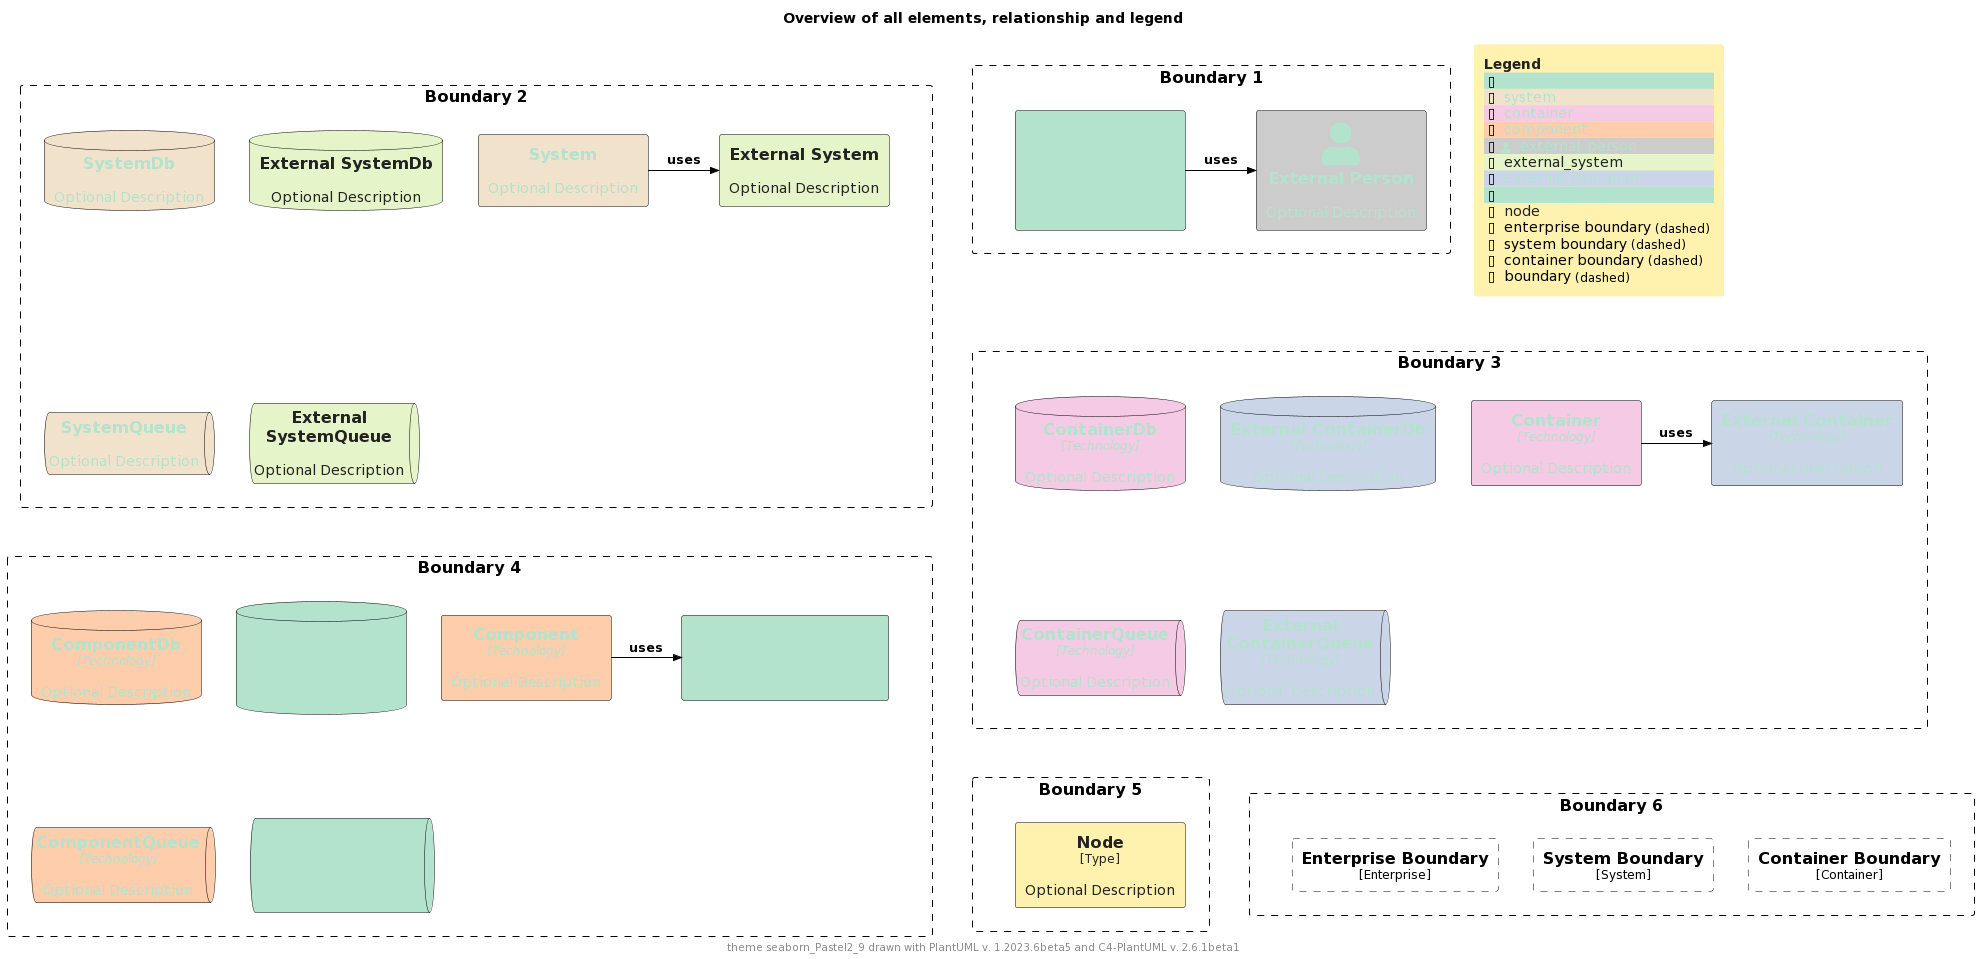

The diagram above was rendered by PlantUML. Its source (embedded in the PNG):
@startuml
'Theme: "puml-theme-seaborn_Pastel2_9.puml"
'Theme colors
' Metadata
' Created: 2023-05-02 22:09:48.987037+00:00
!$THEME = "seaborn_Pastel2_9"

!function $textcolor($bgColor)
!if $bgColor == $COLOR_INDEX_0 || $bgColor == $COLOR_INDEX_1 || $bgColor == $COLOR_INDEX_2 || $bgColor == $COLOR_INDEX_3
!return $COLOR_INDEX_8
!elseif $bgColor == $COLOR_INDEX_6 || $bgColor == $COLOR_INDEX_7 || $bgColor == $COLOR_INDEX_8
!return $COLOR_INDEX_0
!elseif %is_light($bgColor)
!return "#222222"
!elseif %is_dark($bgColor)
!return "#dddddd"
!else
!return $COLOR_TEXT_FALLBACK_COLOR
!endif
!endfunction

!$COLOR_INDEX_0="#b3e2cd"
!$COLOR_INDEX_1="#fdcdac"
!$COLOR_INDEX_2="#cbd5e8"
!$COLOR_INDEX_3="#f4cae4"
!$COLOR_INDEX_4="#e6f5c9"
!$COLOR_INDEX_5="#fff2ae"
!$COLOR_INDEX_6="#f1e2cc"
!$COLOR_INDEX_7="#cccccc"
!$COLOR_INDEX_8="#b3e2cd"
!$COLOR_BORDER_COLOR="#000000"

!$COLOR_TEXT_LIGHT=$COLOR_INDEX_0
!$COLOR_TEXT_DARK=$COLOR_INDEX_8
!$COLOR_TEXT_NEUTRAL=$textcolor($COLOR_INDEX_4)
!$COLOR_REL_COLOR=$textcolor($COLOR_INDEX_8)

!$COLOR_TEXT_FALLBACK_COLOR ?= "#000000"

' stereotype and technology font size
!$STEREOTYPE_FONT_SIZE ?= 12
!$TECHN_FONT_SIZE ?= 12

' default text color of all elements
!$ELEMENT_FONT_COLOR ?= $COLOR_TEXT_FALLBACK_COLOR

' arrow related colors and text size
!$ARROW_COLOR ?= $COLOR_TEXT_FALLBACK_COLOR
!$ARROW_FONT_COLOR ?= $COLOR_TEXT_FALLBACK_COLOR
!$ARROW_FONT_SIZE ?= 12

' (default) boundary related colors and style
!$BOUNDARY_COLOR ?= $COLOR_BORDER_COLOR
!$BOUNDARY_BG_COLOR ?= "transparent"
!$BOUNDARY_BORDER_STYLE ?= "dashed"

' person related colors
!$PERSON_BG_COLOR ?= $COLOR_INDEX_8
!$PERSON_FONT_COLOR ?= $textcolor($PERSON_BG_COLOR)
!$PERSON_BORDER_COLOR ?= $COLOR_BORDER_COLOR

' external person related colors
!$EXTERNAL_PERSON_BG_COLOR ?= $COLOR_INDEX_7
!$EXTERNAL_PERSON_FONT_COLOR ?= $textcolor($EXTERNAL_PERSON_BG_COLOR)
!$EXTERNAL_PERSON_BORDER_COLOR ?= $COLOR_BORDER_COLOR

' system related colors
!$SYSTEM_BG_COLOR ?= $COLOR_INDEX_6
!$SYSTEM_FONT_COLOR ?= $textcolor($SYSTEM_BG_COLOR)
!$SYSTEM_BORDER_COLOR ?= $COLOR_BORDER_COLOR

' external system related colors
!$EXTERNAL_SYSTEM_BG_COLOR ?= $COLOR_INDEX_4
!$EXTERNAL_SYSTEM_FONT_COLOR ?= $textcolor($EXTERNAL_SYSTEM_BG_COLOR)
!$EXTERNAL_SYSTEM_BORDER_COLOR ?= $COLOR_BORDER_COLOR

' system boundary related colors and style
!$SYSTEM_BOUNDARY_COLOR ?= $BOUNDARY_COLOR
!$SYSTEM_BOUNDARY_BG_COLOR ?= $BOUNDARY_BG_COLOR
!$SYSTEM_BOUNDARY_BORDER_STYLE ?= $BOUNDARY_BORDER_STYLE

' enterprise boundary related colors and style
!$ENTERPRISE_BOUNDARY_COLOR ?= $BOUNDARY_COLOR
!$ENTERPRISE_BOUNDARY_BG_COLOR ?= $BOUNDARY_BG_COLOR
!$ENTERPRISE_BOUNDARY_BORDER_STYLE ?= $BOUNDARY_BORDER_STYLE

' container related colors
!$CONTAINER_BG_COLOR ?= $COLOR_INDEX_3
!$CONTAINER_FONT_COLOR ?= $textcolor($CONTAINER_BG_COLOR)
!$CONTAINER_BORDER_COLOR ?= $COLOR_BORDER_COLOR

' external container related colors
!$EXTERNAL_CONTAINER_BG_COLOR ?= $COLOR_INDEX_2
!$EXTERNAL_CONTAINER_FONT_COLOR ?= $textcolor($EXTERNAL_CONTAINER_BG_COLOR)
!$EXTERNAL_CONTAINER_BORDER_COLOR ?= $COLOR_BORDER_COLOR

' container boundary related colors and style
!$CONTAINER_BOUNDARY_COLOR ?= $BOUNDARY_COLOR
!$CONTAINER_BOUNDARY_BG_COLOR ?= $BOUNDARY_BG_COLOR
!$CONTAINER_BOUNDARY_BORDER_STYLE ?= $BOUNDARY_BORDER_STYLE

' component related colors
!$COMPONENT_BG_COLOR ?= $COLOR_INDEX_1
!$COMPONENT_FONT_COLOR ?= $textcolor($COMPONENT_BG_COLOR)
!$COMPONENT_BORDER_COLOR ?= $COLOR_BORDER_COLOR

' external component related colors
!$EXTERNAL_COMPONENT_BG_COLOR ?= $COLOR_INDEX_0
!$EXTERNAL_COMPONENT_FONT_COLOR ?= $textcolor($EXTERNAL_COMPONENT_BG_COLOR)
!$EXTERNAL_COMPONENT_BORDER_COLOR ?= $COLOR_BORDER_COLOR

' node related colors
!$NODE_BG_COLOR ?= $COLOR_INDEX_5
!$NODE_FONT_COLOR ?= $textcolor($NODE_BG_COLOR)
!$NODE_BORDER_COLOR ?= $COLOR_BORDER_COLOR

' legend colors and sizes
!$LEGEND_TITLE_COLOR ?= $textcolor($COLOR_INDEX_5)
!$LEGEND_FONT_COLOR ?= $textcolor($COLOR_INDEX_5)
!$LEGEND_BG_COLOR ?= $COLOR_INDEX_5
!$LEGEND_BORDER_COLOR ?= $COLOR_INDEX_5
!$LEGEND_DARK_COLOR ?= $COLOR_TEXT_DARK
!$LEGEND_LIGHT_COLOR ?= $COLOR_TEXT_LIGHT

!$LEGEND_DETAILS_SMALL_SIZE ?= 8
!$LEGEND_DETAILS_NORMAL_SIZE ?= 12

' legend related texts
!$LEGEND_SHADOW_TEXT ?= "shadow"
!$LEGEND_NO_SHADOW_TEXT ?= "no shadow"
!$LEGEND_NO_FONT_BG_TEXT ?= "last text and back color"
!$LEGEND_NO_FONT_TEXT ?= "last text color"
!$LEGEND_NO_BG_TEXT ?= "last back color"
!$LEGEND_NO_LINE_TEXT ?= "last line color"
!$LEGEND_ROUNDED_BOX ?= "rounded box"
!$LEGEND_EIGHT_SIDED ?= "eight sided"
!$LEGEND_DOTTED_LINE ?= "dotted"
!$LEGEND_DASHED_LINE ?= "dashed"
!$LEGEND_BOLD_LINE ?= "bold"
!$LEGEND_BOUNDARY ?= "boundary"
!$LEGEND_DASHED_BOUNDARY ?= "dashed"
' transparent is ignored, produces smaller legends
' !$LEGEND_DASHED_TRANSPARENT_BOUNDARY ?= "dashed, transparent"
!$LEGEND_DASHED_TRANSPARENT_BOUNDARY ?= "dashed"

' sketch related colors, font and texts
!$SKETCH_BG_COLOR ?= "transparent"
!$SKETCH_FONT_COLOR ?= $COLOR_INDEX_8
!$SKETCH_WARNING_COLOR ?= $COLOR_INDEX_0

!$SKETCH_FONT_NAME ?= "Gochi Hand"

!$SKETCH_FOOTER_WARNING ?= "Warning:"
!$SKETCH_FOOTER_TEXT ?= "Created for discussion, needs to be validated"

' size of rectangle shape corner markers
!$ROUNDED_BOX_SIZE ?= 25
!$EIGHT_SIDED_SIZE ?= 18

' Elements


' displays all elements, relationship and legend (can be included in the theme test)
!if %variable_exists("RELATIVE_INCLUDE")
  !include %get_variable_value("RELATIVE_INCLUDE")/C4_Component.puml
  !include %get_variable_value("RELATIVE_INCLUDE")/C4_Deployment.puml
!else
  !include https://raw.githubusercontent.com/plantuml-stdlib/C4-PlantUML/master/C4_Component.puml
  !include https://raw.githubusercontent.com/plantuml-stdlib/C4-PlantUML/master/C4_Deployment.puml
!endif

SetDefaultLegendEntries("person\nsystem\ncontainer\ncomponent\nexternal_person\nexternal_system\nexternal_container\nexternal_component\nnode\nenterprise_boundary\nsystem_boundary\ncontainer_boundary\nboundary")

title Overview of all elements, relationship and legend

footer theme $THEME drawn with PlantUML v. %version() and C4-PlantUML v. C4Version()

Boundary(b2, "Boundary 2") {
  System(system, "System", "Optional Description")
  System_Ext(externalSystem, "External System", "Optional Description")
  Rel_R(system, externalSystem, "uses")

  SystemDb(systemDb, "SystemDb", "Optional Description")
  SystemDb_Ext(externalSystemDb, "External SystemDb", "Optional Description")
  SystemQueue(systemQueue, "SystemQueue", "Optional Description")
  SystemQueue_Ext(externalSystemQueue, "External SystemQueue", "Optional Description")    
}

Boundary(b1, "Boundary 1") {
  Person(person, "Person", "Optional Description")
  Person_Ext(externalPerson, "External Person", "Optional Description")
  Rel_R(person, externalPerson, "uses")
}

Boundary(b3, "Boundary 3") {
  Container(container, "Container", "Technology", "Optional Description")
  Container_Ext(externalContainer, "External Container", "Technology", "Optional Description")
  Rel_R(container, externalContainer, "uses")

  ContainerDb(containerDb, "ContainerDb", "Technology", "Optional Description")
  ContainerDb_Ext(externalContainerDb, "External ContainerDb", "Technology", "Optional Description")
  ContainerQueue(containerQueue, "ContainerQueue", "Technology", "Optional Description")
  ContainerQueue_Ext(externalContainerQueue, "External ContainerQueue", "Technology", "Optional Description")
}

Boundary(b4, "Boundary 4") {
  Component(component, "Component", "Technology", "Optional Description")
  Component_Ext(externalComponent, "External Component", "Technology", "Optional Description")
  Rel_R(component, externalComponent, "uses")

  ComponentDb(componentDb, "ComponentDb", "Technology", "Optional Description")
  ComponentDb_Ext(externalComponentDb, "External ComponentDb", "Technology", "Optional Description")
  ComponentQueue(componentQueue, "ComponentQueue", "Technology", "Optional Description")
  ComponentQueue_Ext(externalComponentQueue, "External ComponentQueue", "Technology", "Optional Description")
}

Boundary(b5, "Boundary 5") {
  Node(node, "Node", "Type", "Optional Description")
}

Boundary(b6, "Boundary 6") {
  Enterprise_Boundary(eb, "Enterprise Boundary") {
  }

  System_Boundary(sb, "System Boundary") {
  }

  Container_Boundary(cb, "Container Boundary") {
  }

  Lay_R(eb,sb)
  Lay_R(sb,cb)
}

Lay_D(b2,b3)
Lay_R(b2,b1)
Lay_D(b3,b4)
Lay_D(b4,b5)
Lay_R(b5,b6)

SHOW_FLOATING_LEGEND()
@enduml